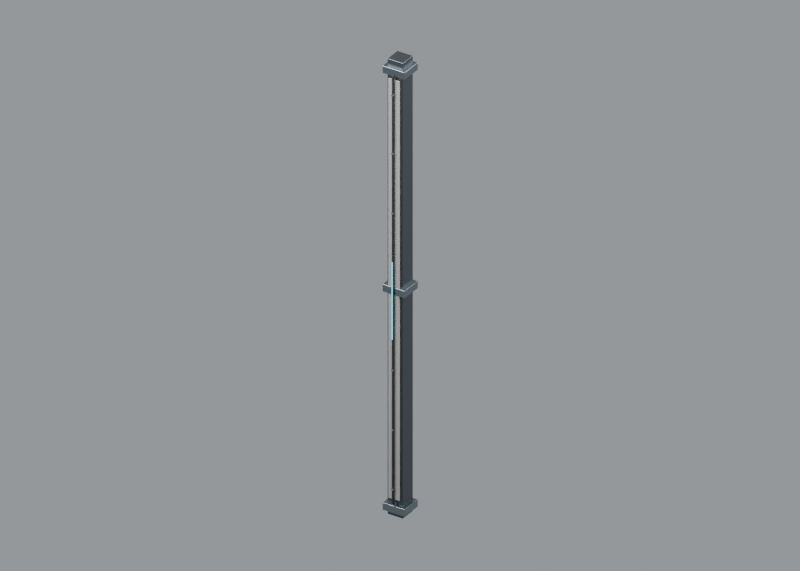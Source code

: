 # Source: B1.blend  (saved by Blender 5.1.29; exported with 4.5.12 LTS)
import bpy
from mathutils import Matrix  # noqa: F401  (used for matrix-valued properties, if any)

bpy.ops.wm.read_factory_settings(use_empty=True)
scene = bpy.context.scene
scene.name = 'Scene'

# ---- collections
col_collection = bpy.data.collections.new('Collection'); scene.collection.children.link(col_collection)
col_asset_b1 = bpy.data.collections.new('ASSET_B1'); scene.collection.children.link(col_asset_b1)
col_boolean_tools__editable = bpy.data.collections.new('BOOLEAN_TOOLS__editable'); scene.collection.children.link(col_boolean_tools__editable)
col_preview_only = bpy.data.collections.new('PREVIEW_ONLY'); scene.collection.children.link(col_preview_only)

# ---- materials (node trees are filled in below, after node groups)
mat_graphite_satin_anodised_frame = bpy.data.materials.new('Graphite satin anodised frame')
mat_warm_grey_powder_coat = bpy.data.materials.new('Warm grey powder coat')
mat_epdm_glazing_seal = bpy.data.materials.new('EPDM glazing seal')
mat_stainless_fasteners_and_handle_hardware = bpy.data.materials.new('Stainless fasteners and handle hardware')
mat_cyan_inset_status_light = bpy.data.materials.new('Cyan inset status light')

# ---- node groups
ng_native_box = bpy.data.node_groups.new('NATIVE_box', 'GeometryNodeTree')
_s = ng_native_box.interface.new_socket(name='Geometry', in_out='OUTPUT', socket_type='NodeSocketGeometry')
_s = ng_native_box.interface.new_socket(name='Size', in_out='INPUT', socket_type='NodeSocketVector')
_s = ng_native_box.interface.new_socket(name='Material', in_out='INPUT', socket_type='NodeSocketMaterial')
_N = ng_native_box.nodes; _L = ng_native_box.links
n0 = _N.new('NodeGroupInput'); n0.name = 'Group Input'; n0.location = (-600, 0)
n1 = _N.new('NodeGroupOutput'); n1.name = 'Group Output'; n1.location = (600, 0)
n2 = _N.new('GeometryNodeMeshCube'); n2.name = 'Cube'; n2.location = (0, 0)
n3 = _N.new('GeometryNodeSetShadeSmooth'); n3.name = 'Set Shade Smooth'; n3.location = (130, 30)
n4 = _N.new('GeometryNodeSetMaterial'); n4.name = 'Set Material'; n4.location = (350, 30)
_L.new(n0.outputs[0], n2.inputs[0])
_L.new(n2.outputs[0], n3.inputs[0])
_L.new(n3.outputs[0], n4.inputs[0])
_L.new(n0.outputs[1], n4.inputs[2])
_L.new(n4.outputs[0], n1.inputs[0])
n1.is_active_output = True
ng_native_cylinder = bpy.data.node_groups.new('NATIVE_cylinder', 'GeometryNodeTree')
_s = ng_native_cylinder.interface.new_socket(name='Geometry', in_out='OUTPUT', socket_type='NodeSocketGeometry')
_s = ng_native_cylinder.interface.new_socket(name='Radius', in_out='INPUT', socket_type='NodeSocketFloat')
_s = ng_native_cylinder.interface.new_socket(name='Depth', in_out='INPUT', socket_type='NodeSocketFloat')
_s = ng_native_cylinder.interface.new_socket(name='Sides', in_out='INPUT', socket_type='NodeSocketInt')
_s = ng_native_cylinder.interface.new_socket(name='Material', in_out='INPUT', socket_type='NodeSocketMaterial')
_N = ng_native_cylinder.nodes; _L = ng_native_cylinder.links
n0 = _N.new('NodeGroupInput'); n0.name = 'Group Input'; n0.location = (-600, 0)
n1 = _N.new('NodeGroupOutput'); n1.name = 'Group Output'; n1.location = (600, 0)
n2 = _N.new('GeometryNodeMeshCylinder'); n2.name = 'Cylinder'; n2.location = (0, 0)
n3 = _N.new('GeometryNodeSetShadeSmooth'); n3.name = 'Set Shade Smooth'; n3.location = (130, 30)
n4 = _N.new('GeometryNodeSetMaterial'); n4.name = 'Set Material'; n4.location = (350, 30)
_L.new(n0.outputs[0], n2.inputs[3])
_L.new(n0.outputs[1], n2.inputs[4])
_L.new(n0.outputs[2], n2.inputs[0])
_L.new(n2.outputs[0], n3.inputs[0])
_L.new(n3.outputs[0], n4.inputs[0])
_L.new(n0.outputs[3], n4.inputs[2])
_L.new(n4.outputs[0], n1.inputs[0])
n1.is_active_output = True

# ---- material node trees
mat_graphite_satin_anodised_frame.use_nodes = True; mat_graphite_satin_anodised_frame.node_tree.nodes.clear()
_N = mat_graphite_satin_anodised_frame.node_tree.nodes; _L = mat_graphite_satin_anodised_frame.node_tree.links
n0 = _N.new('ShaderNodeBsdfPrincipled'); n0.name = 'Principled BSDF'; n0.location = (-200, 100)
n0.inputs[0].default_value = (0.095, 0.108, 0.121, 1.0)
n0.inputs[1].default_value = 0.88
n1 = _N.new('ShaderNodeOutputMaterial'); n1.name = 'Material Output'; n1.location = (200, 100)
n2 = _N.new('ShaderNodeNewGeometry'); n2.name = 'Geometry'; n2.location = (0, 0)
n3 = _N.new('ShaderNodeTexNoise'); n3.name = 'Noise Texture'; n3.location = (0, 0)
n3.width = 145
n3.inputs[2].default_value = 1300.0
n4 = _N.new('ShaderNodeBump'); n4.name = 'Bump'; n4.location = (0, 0)
n4.inputs[0].default_value = 0.18
n4.inputs[1].default_value = 2.5e-05
n5 = _N.new('ShaderNodeMapRange'); n5.name = 'Map Range'; n5.location = (0, 0)
n5.inputs[3].default_value = 0.28
n5.inputs[4].default_value = 0.36
_L.new(n0.outputs[0], n1.inputs[0])
_L.new(n2.outputs[0], n3.inputs[0])
_L.new(n3.outputs[0], n4.inputs[3])
_L.new(n4.outputs[0], n0.inputs[5])
_L.new(n3.outputs[0], n5.inputs[0])
_L.new(n5.outputs[0], n0.inputs[2])
n1.is_active_output = True
mat_warm_grey_powder_coat.use_nodes = True; mat_warm_grey_powder_coat.node_tree.nodes.clear()
_N = mat_warm_grey_powder_coat.node_tree.nodes; _L = mat_warm_grey_powder_coat.node_tree.links
n0 = _N.new('ShaderNodeBsdfPrincipled'); n0.name = 'Principled BSDF'; n0.location = (-200, 100)
n0.inputs[0].default_value = (0.285, 0.283, 0.267, 1.0)
n1 = _N.new('ShaderNodeOutputMaterial'); n1.name = 'Material Output'; n1.location = (200, 100)
n2 = _N.new('ShaderNodeNewGeometry'); n2.name = 'Geometry'; n2.location = (0, 0)
n3 = _N.new('ShaderNodeTexNoise'); n3.name = 'Noise Texture'; n3.location = (0, 0)
n3.width = 145
n3.inputs[2].default_value = 1300.0
n4 = _N.new('ShaderNodeBump'); n4.name = 'Bump'; n4.location = (0, 0)
n4.inputs[0].default_value = 0.18
n4.inputs[1].default_value = 6e-05
n5 = _N.new('ShaderNodeMapRange'); n5.name = 'Map Range'; n5.location = (0, 0)
n5.inputs[3].default_value = 0.39
n5.inputs[4].default_value = 0.47
_L.new(n0.outputs[0], n1.inputs[0])
_L.new(n2.outputs[0], n3.inputs[0])
_L.new(n3.outputs[0], n4.inputs[3])
_L.new(n4.outputs[0], n0.inputs[5])
_L.new(n3.outputs[0], n5.inputs[0])
_L.new(n5.outputs[0], n0.inputs[2])
n1.is_active_output = True
mat_epdm_glazing_seal.use_nodes = True; mat_epdm_glazing_seal.node_tree.nodes.clear()
_N = mat_epdm_glazing_seal.node_tree.nodes; _L = mat_epdm_glazing_seal.node_tree.links
n0 = _N.new('ShaderNodeBsdfPrincipled'); n0.name = 'Principled BSDF'; n0.location = (-200, 100)
n0.inputs[0].default_value = (0.01, 0.013, 0.015, 1.0)
n0.inputs[2].default_value = 0.68
n1 = _N.new('ShaderNodeOutputMaterial'); n1.name = 'Material Output'; n1.location = (200, 100)
_L.new(n0.outputs[0], n1.inputs[0])
n1.is_active_output = True
mat_stainless_fasteners_and_handle_hardware.use_nodes = True; mat_stainless_fasteners_and_handle_hardware.node_tree.nodes.clear()
_N = mat_stainless_fasteners_and_handle_hardware.node_tree.nodes; _L = mat_stainless_fasteners_and_handle_hardware.node_tree.links
n0 = _N.new('ShaderNodeBsdfPrincipled'); n0.name = 'Principled BSDF'; n0.location = (-200, 100)
n0.inputs[0].default_value = (0.25, 0.29, 0.32, 1.0)
n0.inputs[1].default_value = 1.0
n1 = _N.new('ShaderNodeOutputMaterial'); n1.name = 'Material Output'; n1.location = (200, 100)
n2 = _N.new('ShaderNodeNewGeometry'); n2.name = 'Geometry'; n2.location = (0, 0)
n3 = _N.new('ShaderNodeTexNoise'); n3.name = 'Noise Texture'; n3.location = (0, 0)
n3.width = 145
n3.inputs[2].default_value = 1300.0
n4 = _N.new('ShaderNodeBump'); n4.name = 'Bump'; n4.location = (0, 0)
n4.inputs[0].default_value = 0.18
n4.inputs[1].default_value = 2e-05
n5 = _N.new('ShaderNodeMapRange'); n5.name = 'Map Range'; n5.location = (0, 0)
n5.inputs[3].default_value = 0.24
n5.inputs[4].default_value = 0.32
_L.new(n0.outputs[0], n1.inputs[0])
_L.new(n2.outputs[0], n3.inputs[0])
_L.new(n3.outputs[0], n4.inputs[3])
_L.new(n4.outputs[0], n0.inputs[5])
_L.new(n3.outputs[0], n5.inputs[0])
_L.new(n5.outputs[0], n0.inputs[2])
n1.is_active_output = True
mat_cyan_inset_status_light.use_nodes = True; mat_cyan_inset_status_light.node_tree.nodes.clear()
_N = mat_cyan_inset_status_light.node_tree.nodes; _L = mat_cyan_inset_status_light.node_tree.links
n0 = _N.new('ShaderNodeBsdfPrincipled'); n0.name = 'Principled BSDF'; n0.location = (-200, 100)
n0.inputs[0].default_value = (0.02, 0.52, 0.7, 1.0)
n0.inputs[1].default_value = 0.12
n0.inputs[2].default_value = 0.26
n0.inputs[27].default_value = (0.02, 0.52, 0.7, 1.0)
n0.inputs[28].default_value = 1.6
n1 = _N.new('ShaderNodeOutputMaterial'); n1.name = 'Material Output'; n1.location = (200, 100)
_L.new(n0.outputs[0], n1.inputs[0])
n1.is_active_output = True

# ---- world
world_clean_lobby_product_studio = bpy.data.worlds.new('Clean lobby product studio'); scene.world = world_clean_lobby_product_studio
world_clean_lobby_product_studio.use_nodes = True; world_clean_lobby_product_studio.node_tree.nodes.clear()
_N = world_clean_lobby_product_studio.node_tree.nodes; _L = world_clean_lobby_product_studio.node_tree.links
n0 = _N.new('ShaderNodeBackground'); n0.name = 'Background'; n0.location = (-200, 100)
n0.inputs[0].default_value = (0.63, 0.68, 0.72, 1.0)
n0.inputs[1].default_value = 0.5
n1 = _N.new('ShaderNodeOutputWorld'); n1.name = 'World Output'; n1.location = (200, 100)
_L.new(n0.outputs[0], n1.inputs[0])
n1.is_active_output = True

# ---- cameras
cam_hero = bpy.data.cameras.new('hero')
cam_hero.type = 'ORTHO'
cam_hero.clip_end = 500.0
cam_hero.ortho_scale = 10.34

# ---- lights
light_key = bpy.data.lights.new('Key', 'AREA')
light_key.energy = 4335.0
light_key.shape = 'DISK'
light_key.size = 12.24
light_fill = bpy.data.lights.new('Fill', 'AREA')
light_fill.energy = 2312.0
light_fill.shape = 'DISK'
light_fill.size = 12.24

# ---- meshes
me_cube = bpy.data.meshes.new('Cube')
me_cube.from_pydata([(1.0, 1.0, 1.0), (1.0, 1.0, -1.0), (1.0, -1.0, 1.0), (1.0, -1.0, -1.0), (-1.0, 1.0, 1.0), (-1.0, 1.0, -1.0), (-1.0, -1.0, 1.0), (-1.0, -1.0, -1.0)], [], [(0, 4, 6, 2), (3, 2, 6, 7), (7, 6, 4, 5), (5, 1, 3, 7), (1, 0, 2, 3), (5, 4, 0, 1)])
_uv = me_cube.uv_layers.new(name='UVMap')
_uv.uv.foreach_set('vector', [0.625, 0.5, 0.875, 0.5, 0.875, 0.75, 0.625, 0.75, 0.375, 0.75, 0.625, 0.75, 0.625, 1.0, 0.375, 1.0, 0.375, 0.0, 0.625, 0.0, 0.625, 0.25, 0.375, 0.25, 0.125, 0.5, 0.375, 0.5, 0.375, 0.75, 0.125, 0.75, 0.375, 0.5, 0.625, 0.5, 0.625, 0.75, 0.375, 0.75, 0.375, 0.25, 0.625, 0.25, 0.625, 0.5, 0.375, 0.5])
me_cube.use_mirror_vertex_groups = False
me_cube.update()

# ---- objects
ob_b1_module = bpy.data.objects.new('B1_MODULE', None)
ob_b1_load_bearing_graphite_extrusion = bpy.data.objects.new('B1 load-bearing graphite extrusion', me_cube)
ob_b1_front_inset_warm_grey_cover = bpy.data.objects.new('B1 front inset warm grey cover', me_cube)
ob_b1_continuous_epdm_side_channel = bpy.data.objects.new('B1 continuous EPDM side channel', me_cube)
ob_b1_structural_clamp_collar = bpy.data.objects.new('B1 structural clamp collar', me_cube)
ob_b1_structural_clamp_collar_001 = bpy.data.objects.new('B1 structural clamp collar.001', me_cube)
ob_b1_structural_clamp_collar_002 = bpy.data.objects.new('B1 structural clamp collar.002', me_cube)
ob_b1_recessed_clamp_screw = bpy.data.objects.new('B1 recessed clamp screw', me_cube)
ob_b1_recessed_clamp_screw_001 = bpy.data.objects.new('B1 recessed clamp screw.001', me_cube)
ob_b1_recessed_clamp_screw_002 = bpy.data.objects.new('B1 recessed clamp screw.002', me_cube)
ob_b1_recessed_clamp_screw_003 = bpy.data.objects.new('B1 recessed clamp screw.003', me_cube)
ob_b1_recessed_clamp_screw_004 = bpy.data.objects.new('B1 recessed clamp screw.004', me_cube)
ob_b1_recessed_clamp_screw_005 = bpy.data.objects.new('B1 recessed clamp screw.005', me_cube)
ob_b1_slim_cyan_datum_light = bpy.data.objects.new('B1 slim cyan datum light', me_cube)
ob_key = bpy.data.objects.new('Key', light_key)
ob_fill = bpy.data.objects.new('Fill', light_fill)
ob_hero = bpy.data.objects.new('hero', cam_hero)

# ---- transforms, parenting, visibility, modifiers, constraints
ob_b1_module.location = (0.0, 0.0, 0.0)
ob_b1_load_bearing_graphite_extrusion.parent = ob_b1_module
ob_b1_load_bearing_graphite_extrusion.location = (2.349, 17.85, 3.4)
ob_b1_load_bearing_graphite_extrusion.rotation_euler = (0.0, 0.0, -0.1309)
_m = ob_b1_load_bearing_graphite_extrusion.modifiers.new('01 Editable box', 'NODES')
_m.node_group = ng_native_box
_gi = [s.identifier for s in ng_native_box.interface.items_tree if s.item_type == 'SOCKET' and s.in_out == 'INPUT']
_m[_gi[0]] = (0.24, 0.24, 6.8)  # 'Size'
_m[_gi[1]] = mat_graphite_satin_anodised_frame  # 'Material'
_m = ob_b1_load_bearing_graphite_extrusion.modifiers.new('03 Uniform manufactured bevel', 'BEVEL')
_m.width = 0.008
_m.width_pct = 0.008
_m.segments = 4
_m.angle_limit = 0.4189
_m.harden_normals = True
_m = ob_b1_load_bearing_graphite_extrusion.modifiers.new('04 Planar weighted normals', 'WEIGHTED_NORMAL')
_m.keep_sharp = True
ob_b1_front_inset_warm_grey_cover.parent = ob_b1_module
ob_b1_front_inset_warm_grey_cover.location = (2.331, 17.71, 3.4)
ob_b1_front_inset_warm_grey_cover.rotation_euler = (0.0, 0.0, -0.1309)
_m = ob_b1_front_inset_warm_grey_cover.modifiers.new('01 Editable box', 'NODES')
_m.node_group = ng_native_box
_gi = [s.identifier for s in ng_native_box.interface.items_tree if s.item_type == 'SOCKET' and s.in_out == 'INPUT']
_m[_gi[0]] = (0.168, 0.025, 6.26)  # 'Size'
_m[_gi[1]] = mat_warm_grey_powder_coat  # 'Material'
_m = ob_b1_front_inset_warm_grey_cover.modifiers.new('03 Uniform manufactured bevel', 'BEVEL')
_m.width = 0.004
_m.width_pct = 0.004
_m.segments = 4
_m.angle_limit = 0.4189
_m.harden_normals = True
_m = ob_b1_front_inset_warm_grey_cover.modifiers.new('04 Planar weighted normals', 'WEIGHTED_NORMAL')
_m.keep_sharp = True
ob_b1_continuous_epdm_side_channel.parent = ob_b1_module
ob_b1_continuous_epdm_side_channel.location = (2.328, 17.68, 3.4)
ob_b1_continuous_epdm_side_channel.rotation_euler = (0.0, 0.0, -0.1309)
_m = ob_b1_continuous_epdm_side_channel.modifiers.new('01 Editable box', 'NODES')
_m.node_group = ng_native_box
_gi = [s.identifier for s in ng_native_box.interface.items_tree if s.item_type == 'SOCKET' and s.in_out == 'INPUT']
_m[_gi[0]] = (0.025, 0.027, 6.4)  # 'Size'
_m[_gi[1]] = mat_epdm_glazing_seal  # 'Material'
_m = ob_b1_continuous_epdm_side_channel.modifiers.new('03 Uniform manufactured bevel', 'BEVEL')
_m.width = 0.002
_m.width_pct = 0.002
_m.segments = 4
_m.angle_limit = 0.4189
_m.harden_normals = True
_m = ob_b1_continuous_epdm_side_channel.modifiers.new('04 Planar weighted normals', 'WEIGHTED_NORMAL')
_m.keep_sharp = True
ob_b1_structural_clamp_collar.parent = ob_b1_module
ob_b1_structural_clamp_collar.location = (2.349, 17.85, 0.12)
ob_b1_structural_clamp_collar.rotation_euler = (0.0, 0.0, -0.1309)
_m = ob_b1_structural_clamp_collar.modifiers.new('01 Editable box', 'NODES')
_m.node_group = ng_native_box
_gi = [s.identifier for s in ng_native_box.interface.items_tree if s.item_type == 'SOCKET' and s.in_out == 'INPUT']
_m[_gi[0]] = (0.34, 0.32, 0.11)  # 'Size'
_m[_gi[1]] = mat_stainless_fasteners_and_handle_hardware  # 'Material'
_m = ob_b1_structural_clamp_collar.modifiers.new('03 Uniform manufactured bevel', 'BEVEL')
_m.width = 0.006
_m.width_pct = 0.006
_m.segments = 4
_m.angle_limit = 0.4189
_m.harden_normals = True
_m = ob_b1_structural_clamp_collar.modifiers.new('04 Planar weighted normals', 'WEIGHTED_NORMAL')
_m.keep_sharp = True
ob_b1_structural_clamp_collar_001.parent = ob_b1_module
ob_b1_structural_clamp_collar_001.location = (2.349, 17.85, 3.38)
ob_b1_structural_clamp_collar_001.rotation_euler = (0.0, 0.0, -0.1309)
_m = ob_b1_structural_clamp_collar_001.modifiers.new('01 Editable box', 'NODES')
_m.node_group = ng_native_box
_gi = [s.identifier for s in ng_native_box.interface.items_tree if s.item_type == 'SOCKET' and s.in_out == 'INPUT']
_m[_gi[0]] = (0.34, 0.32, 0.11)  # 'Size'
_m[_gi[1]] = mat_stainless_fasteners_and_handle_hardware  # 'Material'
_m = ob_b1_structural_clamp_collar_001.modifiers.new('03 Uniform manufactured bevel', 'BEVEL')
_m.width = 0.006
_m.width_pct = 0.006
_m.segments = 4
_m.angle_limit = 0.4189
_m.harden_normals = True
_m = ob_b1_structural_clamp_collar_001.modifiers.new('04 Planar weighted normals', 'WEIGHTED_NORMAL')
_m.keep_sharp = True
ob_b1_structural_clamp_collar_002.parent = ob_b1_module
ob_b1_structural_clamp_collar_002.location = (2.349, 17.85, 6.64)
ob_b1_structural_clamp_collar_002.rotation_euler = (0.0, 0.0, -0.1309)
_m = ob_b1_structural_clamp_collar_002.modifiers.new('01 Editable box', 'NODES')
_m.node_group = ng_native_box
_gi = [s.identifier for s in ng_native_box.interface.items_tree if s.item_type == 'SOCKET' and s.in_out == 'INPUT']
_m[_gi[0]] = (0.34, 0.32, 0.11)  # 'Size'
_m[_gi[1]] = mat_stainless_fasteners_and_handle_hardware  # 'Material'
_m = ob_b1_structural_clamp_collar_002.modifiers.new('03 Uniform manufactured bevel', 'BEVEL')
_m.width = 0.006
_m.width_pct = 0.006
_m.segments = 4
_m.angle_limit = 0.4189
_m.harden_normals = True
_m = ob_b1_structural_clamp_collar_002.modifiers.new('04 Planar weighted normals', 'WEIGHTED_NORMAL')
_m.keep_sharp = True
ob_b1_recessed_clamp_screw.parent = ob_b1_module
ob_b1_recessed_clamp_screw.location = (2.326, 17.67, 0.43)
ob_b1_recessed_clamp_screw.rotation_euler = (1.571, 0.0, -0.1309)
_m = ob_b1_recessed_clamp_screw.modifiers.new('01 Editable cylinder', 'NODES')
_m.node_group = ng_native_cylinder
_gi = [s.identifier for s in ng_native_cylinder.interface.items_tree if s.item_type == 'SOCKET' and s.in_out == 'INPUT']
_m[_gi[0]] = 0.018  # 'Radius'
_m[_gi[1]] = 0.012  # 'Depth'
_m[_gi[2]] = 48  # 'Sides'
_m[_gi[3]] = mat_stainless_fasteners_and_handle_hardware  # 'Material'
_m = ob_b1_recessed_clamp_screw.modifiers.new('03 Uniform manufactured bevel', 'BEVEL')
_m.width = 0.001
_m.width_pct = 0.001
_m.segments = 4
_m.angle_limit = 0.4189
_m.harden_normals = True
_m = ob_b1_recessed_clamp_screw.modifiers.new('04 Planar weighted normals', 'WEIGHTED_NORMAL')
_m.keep_sharp = True
ob_b1_recessed_clamp_screw_001.parent = ob_b1_module
ob_b1_recessed_clamp_screw_001.location = (2.326, 17.67, 1.32)
ob_b1_recessed_clamp_screw_001.rotation_euler = (1.571, 0.0, -0.1309)
_m = ob_b1_recessed_clamp_screw_001.modifiers.new('01 Editable cylinder', 'NODES')
_m.node_group = ng_native_cylinder
_gi = [s.identifier for s in ng_native_cylinder.interface.items_tree if s.item_type == 'SOCKET' and s.in_out == 'INPUT']
_m[_gi[0]] = 0.018  # 'Radius'
_m[_gi[1]] = 0.012  # 'Depth'
_m[_gi[2]] = 48  # 'Sides'
_m[_gi[3]] = mat_stainless_fasteners_and_handle_hardware  # 'Material'
_m = ob_b1_recessed_clamp_screw_001.modifiers.new('03 Uniform manufactured bevel', 'BEVEL')
_m.width = 0.001
_m.width_pct = 0.001
_m.segments = 4
_m.angle_limit = 0.4189
_m.harden_normals = True
_m = ob_b1_recessed_clamp_screw_001.modifiers.new('04 Planar weighted normals', 'WEIGHTED_NORMAL')
_m.keep_sharp = True
ob_b1_recessed_clamp_screw_002.parent = ob_b1_module
ob_b1_recessed_clamp_screw_002.location = (2.326, 17.67, 2.21)
ob_b1_recessed_clamp_screw_002.rotation_euler = (1.571, 0.0, -0.1309)
_m = ob_b1_recessed_clamp_screw_002.modifiers.new('01 Editable cylinder', 'NODES')
_m.node_group = ng_native_cylinder
_gi = [s.identifier for s in ng_native_cylinder.interface.items_tree if s.item_type == 'SOCKET' and s.in_out == 'INPUT']
_m[_gi[0]] = 0.018  # 'Radius'
_m[_gi[1]] = 0.012  # 'Depth'
_m[_gi[2]] = 48  # 'Sides'
_m[_gi[3]] = mat_stainless_fasteners_and_handle_hardware  # 'Material'
_m = ob_b1_recessed_clamp_screw_002.modifiers.new('03 Uniform manufactured bevel', 'BEVEL')
_m.width = 0.001
_m.width_pct = 0.001
_m.segments = 4
_m.angle_limit = 0.4189
_m.harden_normals = True
_m = ob_b1_recessed_clamp_screw_002.modifiers.new('04 Planar weighted normals', 'WEIGHTED_NORMAL')
_m.keep_sharp = True
ob_b1_recessed_clamp_screw_003.parent = ob_b1_module
ob_b1_recessed_clamp_screw_003.location = (2.326, 17.67, 4.55)
ob_b1_recessed_clamp_screw_003.rotation_euler = (1.571, 0.0, -0.1309)
_m = ob_b1_recessed_clamp_screw_003.modifiers.new('01 Editable cylinder', 'NODES')
_m.node_group = ng_native_cylinder
_gi = [s.identifier for s in ng_native_cylinder.interface.items_tree if s.item_type == 'SOCKET' and s.in_out == 'INPUT']
_m[_gi[0]] = 0.018  # 'Radius'
_m[_gi[1]] = 0.012  # 'Depth'
_m[_gi[2]] = 48  # 'Sides'
_m[_gi[3]] = mat_stainless_fasteners_and_handle_hardware  # 'Material'
_m = ob_b1_recessed_clamp_screw_003.modifiers.new('03 Uniform manufactured bevel', 'BEVEL')
_m.width = 0.001
_m.width_pct = 0.001
_m.segments = 4
_m.angle_limit = 0.4189
_m.harden_normals = True
_m = ob_b1_recessed_clamp_screw_003.modifiers.new('04 Planar weighted normals', 'WEIGHTED_NORMAL')
_m.keep_sharp = True
ob_b1_recessed_clamp_screw_004.parent = ob_b1_module
ob_b1_recessed_clamp_screw_004.location = (2.326, 17.67, 5.44)
ob_b1_recessed_clamp_screw_004.rotation_euler = (1.571, 0.0, -0.1309)
_m = ob_b1_recessed_clamp_screw_004.modifiers.new('01 Editable cylinder', 'NODES')
_m.node_group = ng_native_cylinder
_gi = [s.identifier for s in ng_native_cylinder.interface.items_tree if s.item_type == 'SOCKET' and s.in_out == 'INPUT']
_m[_gi[0]] = 0.018  # 'Radius'
_m[_gi[1]] = 0.012  # 'Depth'
_m[_gi[2]] = 48  # 'Sides'
_m[_gi[3]] = mat_stainless_fasteners_and_handle_hardware  # 'Material'
_m = ob_b1_recessed_clamp_screw_004.modifiers.new('03 Uniform manufactured bevel', 'BEVEL')
_m.width = 0.001
_m.width_pct = 0.001
_m.segments = 4
_m.angle_limit = 0.4189
_m.harden_normals = True
_m = ob_b1_recessed_clamp_screw_004.modifiers.new('04 Planar weighted normals', 'WEIGHTED_NORMAL')
_m.keep_sharp = True
ob_b1_recessed_clamp_screw_005.parent = ob_b1_module
ob_b1_recessed_clamp_screw_005.location = (2.326, 17.67, 6.31)
ob_b1_recessed_clamp_screw_005.rotation_euler = (1.571, 0.0, -0.1309)
_m = ob_b1_recessed_clamp_screw_005.modifiers.new('01 Editable cylinder', 'NODES')
_m.node_group = ng_native_cylinder
_gi = [s.identifier for s in ng_native_cylinder.interface.items_tree if s.item_type == 'SOCKET' and s.in_out == 'INPUT']
_m[_gi[0]] = 0.018  # 'Radius'
_m[_gi[1]] = 0.012  # 'Depth'
_m[_gi[2]] = 48  # 'Sides'
_m[_gi[3]] = mat_stainless_fasteners_and_handle_hardware  # 'Material'
_m = ob_b1_recessed_clamp_screw_005.modifiers.new('03 Uniform manufactured bevel', 'BEVEL')
_m.width = 0.001
_m.width_pct = 0.001
_m.segments = 4
_m.angle_limit = 0.4189
_m.harden_normals = True
_m = ob_b1_recessed_clamp_screw_005.modifiers.new('04 Planar weighted normals', 'WEIGHTED_NORMAL')
_m.keep_sharp = True
ob_b1_slim_cyan_datum_light.parent = ob_b1_module
ob_b1_slim_cyan_datum_light.location = (2.325, 17.66, 3.25)
ob_b1_slim_cyan_datum_light.rotation_euler = (0.0, 0.0, -0.1309)
_m = ob_b1_slim_cyan_datum_light.modifiers.new('01 Editable box', 'NODES')
_m.node_group = ng_native_box
_gi = [s.identifier for s in ng_native_box.interface.items_tree if s.item_type == 'SOCKET' and s.in_out == 'INPUT']
_m[_gi[0]] = (0.013, 0.008, 1.15)  # 'Size'
_m[_gi[1]] = mat_cyan_inset_status_light  # 'Material'
_m = ob_b1_slim_cyan_datum_light.modifiers.new('03 Uniform manufactured bevel', 'BEVEL')
_m.width = 0.001
_m.width_pct = 0.001
_m.segments = 4
_m.angle_limit = 0.4189
_m.harden_normals = True
_m = ob_b1_slim_cyan_datum_light.modifiers.new('04 Planar weighted normals', 'WEIGHTED_NORMAL')
_m.keep_sharp = True
ob_key.location = (-2.751, 11.72, 13.6)
ob_key.rotation_euler = (0.6631, -8.027e-08, -0.6947)
ob_fill.location = (9.829, 19.2, 10.2)
ob_fill.rotation_euler = (0.8411, 2.384e-08, 1.751)
ob_hero.location = (9.996, 1.912, 13.6)
ob_hero.rotation_euler = (1.047, -4.21e-08, 0.4475)

# ---- collection membership
col_asset_b1.objects.link(ob_b1_module)
col_asset_b1.objects.link(ob_b1_load_bearing_graphite_extrusion)
col_asset_b1.objects.link(ob_b1_front_inset_warm_grey_cover)
col_asset_b1.objects.link(ob_b1_continuous_epdm_side_channel)
col_asset_b1.objects.link(ob_b1_structural_clamp_collar)
col_asset_b1.objects.link(ob_b1_structural_clamp_collar_001)
col_asset_b1.objects.link(ob_b1_structural_clamp_collar_002)
col_asset_b1.objects.link(ob_b1_recessed_clamp_screw)
col_asset_b1.objects.link(ob_b1_recessed_clamp_screw_001)
col_asset_b1.objects.link(ob_b1_recessed_clamp_screw_002)
col_asset_b1.objects.link(ob_b1_recessed_clamp_screw_003)
col_asset_b1.objects.link(ob_b1_recessed_clamp_screw_004)
col_asset_b1.objects.link(ob_b1_recessed_clamp_screw_005)
col_asset_b1.objects.link(ob_b1_slim_cyan_datum_light)
col_preview_only.objects.link(ob_key)
col_preview_only.objects.link(ob_fill)
col_preview_only.objects.link(ob_hero)

# ---- scene / render settings (as saved in the file)
scene.camera = ob_hero
scene.frame_start = 1; scene.frame_end = 250; scene.frame_set(1)
scene.render.engine = 'CYCLES'
scene.render.resolution_x = 1400
scene.render.resolution_y = 1000
scene.render.bake_bias = 0.0
scene.render.bake_samples = 0
scene.cycles.samples = 32
scene.cycles.sampling_pattern = 'TABULATED_SOBOL'
scene.eevee.use_volume_custom_range = False
bpy.context.view_layer.update()
